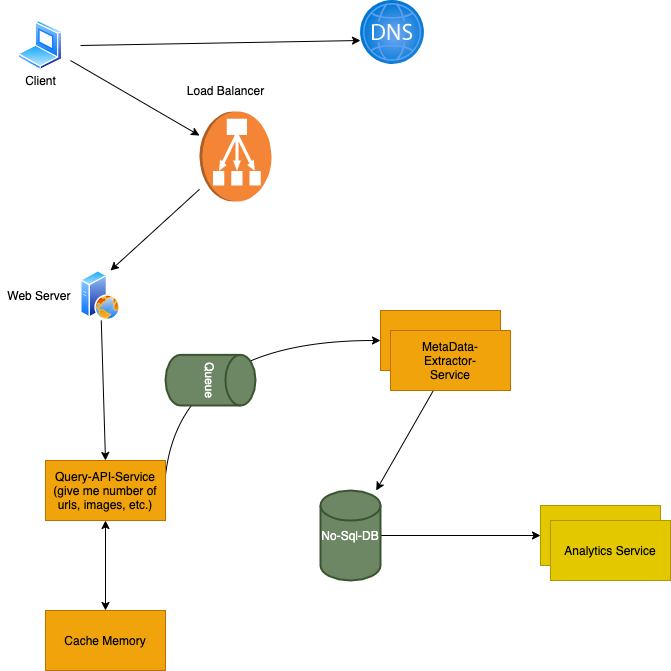

The diagram above was exported from draw.io. Its source (the exported page's mxGraphModel, read from the mxfile embedded in the PNG):
<mxGraphModel dx="637" dy="462" grid="1" gridSize="10" guides="1" tooltips="1" connect="1" arrows="1" fold="1" page="1" pageScale="1" pageWidth="850" pageHeight="1100" math="0" shadow="0">
  <root>
    <mxCell id="0" />
    <mxCell id="1" parent="0" />
    <mxCell id="10" style="edgeStyle=none;html=1;" parent="1" target="3" edge="1">
      <mxGeometry relative="1" as="geometry">
        <mxPoint x="160" y="200" as="sourcePoint" />
      </mxGeometry>
    </mxCell>
    <mxCell id="15" value="" style="edgeStyle=none;html=1;" parent="1" source="3" edge="1">
      <mxGeometry relative="1" as="geometry">
        <mxPoint x="200" y="410" as="targetPoint" />
      </mxGeometry>
    </mxCell>
    <mxCell id="3" value="" style="outlineConnect=0;dashed=0;verticalLabelPosition=bottom;verticalAlign=top;align=center;html=1;shape=mxgraph.aws3.classic_load_balancer;fillColor=#F58536;gradientColor=none;rotation=90;" parent="1" vertex="1">
      <mxGeometry x="280" y="260" width="90" height="72" as="geometry" />
    </mxCell>
    <mxCell id="11" value="Load Balancer" style="text;html=1;align=center;verticalAlign=middle;resizable=0;points=[];autosize=1;strokeColor=none;fillColor=none;" parent="1" vertex="1">
      <mxGeometry x="270" y="220" width="90" height="20" as="geometry" />
    </mxCell>
    <mxCell id="52" value="" style="edgeStyle=none;html=1;fontColor=#black;" parent="1" source="13" edge="1">
      <mxGeometry relative="1" as="geometry">
        <mxPoint x="195" y="600" as="targetPoint" />
      </mxGeometry>
    </mxCell>
    <mxCell id="13" value="" style="aspect=fixed;perimeter=ellipsePerimeter;html=1;align=center;shadow=0;dashed=0;spacingTop=3;image;image=img/lib/active_directory/web_server.svg;direction=east;" parent="1" vertex="1">
      <mxGeometry x="170" y="410" width="40" height="50" as="geometry" />
    </mxCell>
    <mxCell id="16" value="Web Server&amp;nbsp;" style="text;html=1;align=center;verticalAlign=middle;resizable=0;points=[];autosize=1;strokeColor=none;fillColor=none;" parent="1" vertex="1">
      <mxGeometry x="90" y="425" width="80" height="20" as="geometry" />
    </mxCell>
    <mxCell id="72" style="edgeStyle=none;html=1;" parent="1" edge="1">
      <mxGeometry relative="1" as="geometry">
        <mxPoint x="450" y="180" as="targetPoint" />
        <mxPoint x="170" y="185" as="sourcePoint" />
      </mxGeometry>
    </mxCell>
    <mxCell id="17" value="" style="aspect=fixed;perimeter=ellipsePerimeter;html=1;align=center;shadow=0;dashed=0;spacingTop=3;image;image=img/lib/active_directory/laptop_client.svg;" parent="1" vertex="1">
      <mxGeometry x="107.5" y="160" width="45" height="50" as="geometry" />
    </mxCell>
    <mxCell id="22" value="Client" style="text;html=1;align=center;verticalAlign=middle;resizable=0;points=[];autosize=1;strokeColor=none;fillColor=none;" parent="1" vertex="1">
      <mxGeometry x="105" y="210" width="50" height="20" as="geometry" />
    </mxCell>
    <mxCell id="23" value="" style="rounded=0;whiteSpace=wrap;html=1;fillColor=#f0a30a;fontColor=#000000;strokeColor=#BD7000;" parent="1" vertex="1">
      <mxGeometry x="470" y="450" width="120" height="60" as="geometry" />
    </mxCell>
    <mxCell id="48" style="edgeStyle=none;html=1;fontColor=#FF8000;" parent="1" source="24" target="26" edge="1">
      <mxGeometry relative="1" as="geometry" />
    </mxCell>
    <mxCell id="24" value="MetaData-&lt;br&gt;Extractor-&lt;br&gt;Service" style="rounded=0;whiteSpace=wrap;html=1;fillColor=#f0a30a;fontColor=#000000;strokeColor=#BD7000;" parent="1" vertex="1">
      <mxGeometry x="480" y="470" width="120" height="60" as="geometry" />
    </mxCell>
    <mxCell id="62" value="" style="edgeStyle=none;html=1;fontColor=#FFFFFF;" parent="1" source="26" edge="1">
      <mxGeometry relative="1" as="geometry">
        <mxPoint x="630" y="675" as="targetPoint" />
      </mxGeometry>
    </mxCell>
    <mxCell id="26" value="No-Sql-DB" style="strokeWidth=2;html=1;shape=mxgraph.flowchart.database;whiteSpace=wrap;fillColor=#6d8764;fontColor=#ffffff;strokeColor=#3A5431;" parent="1" vertex="1">
      <mxGeometry x="410" y="630" width="60" height="90" as="geometry" />
    </mxCell>
    <mxCell id="40" value="" style="curved=1;endArrow=classic;html=1;fontColor=#FF8000;entryX=0;entryY=0.5;entryDx=0;entryDy=0;exitX=1;exitY=0.25;exitDx=0;exitDy=0;startArrow=none;" parent="1" source="53" target="23" edge="1">
      <mxGeometry width="50" height="50" relative="1" as="geometry">
        <mxPoint x="255" y="609" as="sourcePoint" />
        <mxPoint x="320" y="480" as="targetPoint" />
        <Array as="points">
          <mxPoint x="270" y="480" />
        </Array>
      </mxGeometry>
    </mxCell>
    <mxCell id="53" value="Query-API-Service&lt;br&gt;(give me number of urls, images, etc.)" style="rounded=0;whiteSpace=wrap;html=1;fillColor=#f0a30a;fontColor=#000000;strokeColor=#BD7000;" parent="1" vertex="1">
      <mxGeometry x="135" y="600" width="120" height="60" as="geometry" />
    </mxCell>
    <mxCell id="54" value="Queue" style="strokeWidth=2;html=1;shape=mxgraph.flowchart.database;whiteSpace=wrap;fillColor=#6d8764;fontColor=#ffffff;strokeColor=#3A5431;rotation=90;" parent="1" vertex="1">
      <mxGeometry x="274.69" y="474.69" width="50.63" height="90" as="geometry" />
    </mxCell>
    <mxCell id="67" value="" style="rounded=0;whiteSpace=wrap;html=1;labelBackgroundColor=none;fontColor=#000000;fillColor=#e3c800;strokeColor=#B09500;" parent="1" vertex="1">
      <mxGeometry x="630" y="645" width="120" height="60" as="geometry" />
    </mxCell>
    <mxCell id="68" value="Analytics Service" style="rounded=0;whiteSpace=wrap;html=1;labelBackgroundColor=none;fontColor=#000000;fillColor=#e3c800;strokeColor=#B09500;" parent="1" vertex="1">
      <mxGeometry x="640" y="660" width="120" height="60" as="geometry" />
    </mxCell>
    <mxCell id="71" value="" style="aspect=fixed;html=1;points=[];align=center;image;fontSize=12;image=img/lib/azure2/networking/DNS_Zones.svg;" parent="1" vertex="1">
      <mxGeometry x="450" y="140" width="64" height="64" as="geometry" />
    </mxCell>
    <mxCell id="73" value="Cache Memory" style="rounded=0;whiteSpace=wrap;html=1;fillColor=#f0a30a;fontColor=#000000;strokeColor=#BD7000;" parent="1" vertex="1">
      <mxGeometry x="135" y="750" width="120" height="60" as="geometry" />
    </mxCell>
    <mxCell id="75" value="" style="endArrow=classic;startArrow=classic;html=1;exitX=0.5;exitY=0;exitDx=0;exitDy=0;entryX=0.5;entryY=1;entryDx=0;entryDy=0;" parent="1" source="73" target="53" edge="1">
      <mxGeometry width="50" height="50" relative="1" as="geometry">
        <mxPoint x="300" y="710" as="sourcePoint" />
        <mxPoint x="300" y="630" as="targetPoint" />
        <Array as="points" />
      </mxGeometry>
    </mxCell>
  </root>
</mxGraphModel>